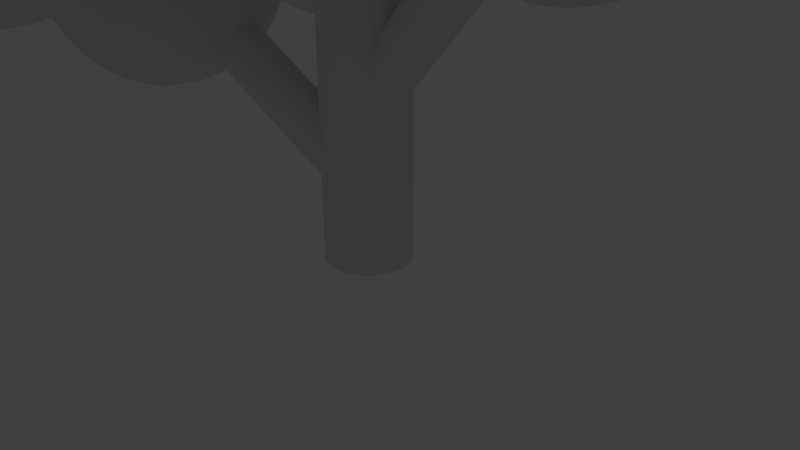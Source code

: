 # Source: Tree.blend  (saved by Blender 2.78.0; exported with 4.5.12 LTS)
import bpy
from mathutils import Matrix  # noqa: F401  (used for matrix-valued properties, if any)

bpy.ops.wm.read_factory_settings(use_empty=True)
scene = bpy.context.scene
scene.name = 'Scene'

# ---- collections
col_collection_1 = bpy.data.collections.new('Collection 1'); scene.collection.children.link(col_collection_1)

# ---- materials (node trees are filled in below, after node groups)
mat_tree = bpy.data.materials.new('Tree')
mat_tree.alpha_threshold = 0.0
mat_tree.use_transparent_shadow = False
mat_tree.roughness = 0.5

# ---- material node trees

# ---- world
world_world = bpy.data.worlds.new('World'); scene.world = world_world
world_world.color = (0.05088, 0.05088, 0.05088)
world_world.use_sun_shadow = False
world_world.sun_shadow_jitter_overblur = 0.0
world_world.cycles.sampling_method = 'MANUAL'

# ---- cameras
cam_camera = bpy.data.cameras.new('Camera')
cam_camera.clip_end = 100.0
cam_camera.lens = 35.0
cam_camera.sensor_width = 32.0
cam_camera.sensor_height = 18.0
cam_camera.ortho_scale = 7.314
cam_camera.dof.focus_distance = 0.0
cam_camera.dof.aperture_fstop = 128.0

# ---- lights
light_lamp = bpy.data.lights.new('Lamp', 'POINT')
light_lamp.transmission_factor = 0.0
light_lamp.cutoff_distance = 30.0
light_lamp.energy = 100.0
light_lamp.shadow_buffer_clip_start = 1.001
light_lamp.shadow_soft_size = 0.1
light_lamp.shadow_maximum_resolution = 0.006
light_lamp.use_absolute_resolution = True

# ---- meshes
me_tree = bpy.data.meshes.new('Tree')
me_tree.from_pydata([(-8.16e-08, 0.5782, -0.006583), (-8.16e-08, 0.5782, 8.991), (0.2213, 0.5342, -0.006583), (0.2213, 0.5342, 8.991), (0.4088, 0.4088, -0.006583), (0.4088, 0.4088, 8.991), (0.5342, 0.2213, -0.006583), (0.5342, 0.2213, 8.991), (0.5782, -5.187e-08, -0.006583), (0.5782, -5.187e-08, 8.991), (0.5342, -0.2213, -0.006583), (0.5342, -0.2213, 8.991), (0.4088, -0.4088, -0.006583), (0.4088, -0.4088, 8.991), (0.2213, -0.5342, -0.006583), (0.2213, -0.5342, 8.991), (8.164e-08, -0.5782, -0.006583), (8.164e-08, -0.5782, 8.991), (-0.2213, -0.5342, -0.006583), (-0.2213, -0.5342, 8.991), (-0.4088, -0.4088, -0.006583), (-0.4088, -0.4088, 8.991), (-0.5342, -0.2213, -0.006583), (-0.5342, -0.2213, 8.991), (-0.5782, -1.663e-08, -0.006583), (-0.5782, -1.663e-08, 8.991), (-0.5342, 0.2213, -0.006583), (-0.5342, 0.2213, 8.991), (-0.4088, 0.4088, -0.006583), (-0.4088, 0.4088, 8.991), (-0.2213, 0.5342, -0.006583), (-0.2213, 0.5342, 8.991), (2.122e-08, 2.24e-08, 6.184), (2.031, -1.476, 7.735), (-0.7759, -2.388, 7.735), (-2.511, 2.24e-08, 7.735), (-0.7759, 2.388, 7.735), (2.031, 1.476, 7.735), (0.7759, -2.388, 10.25), (-2.031, -1.476, 10.25), (-2.031, 1.476, 10.25), (0.7759, 2.388, 10.25), (2.511, 2.24e-08, 10.25), (2.122e-08, 2.24e-08, 11.8), (-0.4561, -1.404, 6.603), (1.194, -0.8675, 6.603), (0.738, -2.271, 7.515), (2.388, 2.24e-08, 7.515), (1.194, 0.8675, 6.603), (-1.476, 2.24e-08, 6.603), (-1.932, -1.404, 7.515), (-0.4561, 1.404, 6.603), (-1.932, 1.404, 7.515), (0.738, 2.271, 7.515), (2.67, -0.8675, 8.991), (2.67, 0.8675, 8.991), (2.122e-08, -2.807, 8.991), (1.65, -2.271, 8.991), (-2.67, -0.8675, 8.991), (-1.65, -2.271, 8.991), (-1.65, 2.271, 8.991), (-2.67, 0.8675, 8.991), (1.65, 2.271, 8.991), (2.122e-08, 2.807, 8.991), (1.932, -1.404, 10.47), (-0.738, -2.271, 10.47), (-2.388, 2.24e-08, 10.47), (-0.738, 2.271, 10.47), (1.932, 1.404, 10.47), (0.4561, -1.404, 11.38), (1.476, 2.24e-08, 11.38), (-1.194, -0.8675, 11.38), (-1.194, 0.8675, 11.38), (0.4561, 1.404, 11.38), (0.2237, 0.3454, 2.274), (2.735, 0.3454, 5.188), (0.3247, 0.3189, 2.187), (2.836, 0.3189, 5.101), (0.4102, 0.2435, 2.113), (2.921, 0.2435, 5.028), (0.4674, 0.1305, 2.064), (2.978, 0.1305, 4.978), (0.4875, -0.002742, 2.047), (2.998, -0.002742, 4.961), (0.4674, -0.136, 2.064), (2.978, -0.136, 4.978), (0.4102, -0.2489, 2.113), (2.921, -0.2489, 5.028), (0.3247, -0.3244, 2.187), (2.836, -0.3244, 5.101), (0.2237, -0.3509, 2.274), (2.735, -0.3509, 5.188), (0.1228, -0.3244, 2.361), (2.634, -0.3244, 5.275), (0.03717, -0.2489, 2.435), (2.548, -0.2489, 5.349), (-0.02001, -0.136, 2.484), (2.491, -0.136, 5.398), (-0.04009, -0.002742, 2.501), (2.471, -0.002742, 5.416), (-0.02001, 0.1305, 2.484), (2.491, 0.1305, 5.398), (0.03717, 0.2435, 2.435), (2.548, 0.2435, 5.349), (0.1228, 0.3189, 2.361), (2.634, 0.3189, 5.275), (1.631, -0.002742, 3.908), (3.168, -0.8915, 3.817), (1.887, -1.441, 4.921), (1.096, -0.002742, 5.602), (1.887, 1.435, 4.921), (3.168, 0.886, 3.817), (3.582, -1.441, 5.456), (2.301, -0.8915, 6.56), (2.301, 0.886, 6.56), (3.582, 1.435, 5.456), (4.374, -0.002741, 4.774), (3.838, -0.002742, 6.469), (1.588, -0.848, 4.278), (2.341, -0.5251, 3.63), (2.491, -1.37, 4.225), (3.244, -0.002741, 3.576), (2.341, 0.5197, 3.63), (1.123, -0.002742, 4.679), (1.273, -0.848, 5.274), (1.588, 0.8425, 4.278), (1.273, 0.8425, 5.274), (2.491, 1.365, 4.225), (3.953, -0.5252, 4.139), (3.953, 0.5197, 4.139), (2.735, -1.693, 5.188), (3.487, -1.37, 4.54), (1.516, -0.5252, 6.238), (1.982, -1.37, 5.837), (1.982, 1.365, 5.837), (1.516, 0.5197, 6.238), (3.487, 1.365, 4.54), (2.735, 1.688, 5.188), (4.196, -0.848, 5.102), (2.978, -1.37, 6.152), (2.225, -0.002742, 6.8), (2.978, 1.365, 6.152), (4.196, 0.8425, 5.102), (3.881, -0.848, 6.099), (4.347, -0.002741, 5.698), (3.128, -0.5251, 6.747), (3.128, 0.5197, 6.747), (3.881, 0.8425, 6.099), (0.2091, -0.3575, 3.384), (-0.3539, -3.792, 5.022), (0.1767, -0.41, 3.263), (-0.3864, -3.845, 4.901), (0.09677, -0.4463, 3.159), (-0.4663, -3.881, 4.797), (-0.0184, -0.4611, 3.089), (-0.5814, -3.896, 4.727), (-0.1513, -0.452, 3.062), (-0.7143, -3.887, 4.7), (-0.2817, -0.4205, 3.083), (-0.8448, -3.855, 4.721), (-0.3898, -0.3713, 3.149), (-0.9528, -3.806, 4.787), (-0.4591, -0.3119, 3.25), (-1.022, -3.747, 4.888), (-0.479, -0.2514, 3.37), (-1.042, -3.686, 5.008), (-0.4466, -0.199, 3.491), (-1.01, -3.634, 5.129), (-0.3667, -0.1626, 3.595), (-0.9297, -3.597, 5.233), (-0.2515, -0.1479, 3.665), (-0.8145, -3.583, 5.303), (-0.1186, -0.1569, 3.692), (-0.6816, -3.592, 5.33), (0.01182, -0.1885, 3.671), (-0.5512, -3.623, 5.309), (0.1199, -0.2377, 3.604), (-0.4431, -3.672, 5.243), (0.1892, -0.297, 3.504), (-0.3739, -3.732, 5.142), (-0.4506, -2.23, 4.295), (-1.523, -3.447, 3.569), (-1.986, -2.647, 5.087), (-0.5163, -2.423, 6.061), (0.8556, -3.085, 5.145), (0.2334, -3.718, 3.604), (-2.252, -4.393, 4.886), (-1.629, -3.761, 6.426), (0.127, -4.031, 6.462), (0.5904, -4.831, 4.943), (-0.8796, -5.055, 3.969), (-0.9454, -5.249, 5.735), (-1.31, -2.21, 4.634), (-1.037, -2.68, 3.742), (-1.94, -2.926, 4.207), (-0.6354, -3.555, 3.336), (-0.005073, -2.84, 3.763), (-0.4458, -2.079, 5.207), (-1.349, -2.324, 5.672), (0.3606, -2.468, 4.668), (0.322, -2.582, 5.706), (0.7627, -3.342, 4.262), (-1.29, -4.341, 3.55), (-0.2573, -4.5, 3.571), (-2.368, -3.482, 4.981), (-2.096, -3.952, 4.089), (-1.139, -2.978, 6.459), (-2.003, -3.11, 5.887), (0.7001, -3.527, 5.941), (-0.1063, -3.138, 6.48), (0.6068, -4.369, 4.144), (0.9725, -3.997, 5.049), (-1.718, -4.897, 4.324), (-2.159, -4.136, 5.768), (-0.7605, -3.923, 6.694), (0.5442, -4.553, 5.823), (-0.04747, -5.155, 4.358), (-1.757, -5.011, 5.362), (-0.9502, -5.4, 4.824), (-1.391, -4.639, 6.267), (-0.3585, -4.798, 6.288), (-0.08613, -5.269, 5.396), (-0.3983, -0.007766, 1.693), (-1.806, 1.761, 4.806), (-0.4371, 0.09713, 1.616), (-1.844, 1.866, 4.729), (-0.4269, 0.2169, 1.552), (-1.834, 1.985, 4.665), (-0.3692, 0.3332, 1.512), (-1.777, 2.102, 4.625), (-0.2729, 0.4284, 1.502), (-1.68, 2.197, 4.615), (-0.1525, 0.488, 1.522), (-1.56, 2.257, 4.635), (-0.0265, 0.5029, 1.571), (-1.434, 2.271, 4.684), (0.08602, 0.4709, 1.64), (-1.321, 2.239, 4.753), (0.1679, 0.3968, 1.719), (-1.239, 2.165, 4.832), (0.2067, 0.2919, 1.796), (-1.201, 2.06, 4.909), (0.1965, 0.1722, 1.859), (-1.211, 1.941, 4.972), (0.1388, 0.05584, 1.899), (-1.269, 1.824, 5.012), (0.04247, -0.03937, 1.91), (-1.365, 1.729, 5.023), (-0.07787, -0.09897, 1.889), (-1.485, 1.67, 5.002), (-0.2039, -0.1139, 1.841), (-1.611, 1.655, 4.954), (-0.3164, -0.08187, 1.772), (-1.724, 1.687, 4.885), (-0.9041, 1.186, 3.451), (-1.077, 2.953, 3.523), (0.1349, 2.137, 4.535), (-0.5613, 0.5998, 5.094), (-2.204, 0.4662, 4.427), (-2.523, 1.921, 3.456), (-0.8415, 3.46, 5.211), (-0.5226, 2.005, 6.181), (-1.968, 0.9726, 6.114), (-3.18, 1.789, 5.103), (-2.484, 3.326, 4.544), (-2.141, 2.74, 6.187), (-0.1848, 1.609, 3.848), (-0.8973, 2.088, 3.253), (-0.2866, 2.647, 3.89), (-1.849, 2.52, 3.256), (-1.747, 1.481, 3.214), (-0.594, 0.7049, 4.176), (0.01671, 1.264, 4.813), (-1.559, 0.6264, 3.784), (-1.358, 0.2819, 4.75), (-2.511, 1.058, 3.788), (-1.826, 3.347, 3.896), (-2.675, 2.74, 3.856), (-0.148, 2.945, 4.882), (-0.8605, 3.425, 4.287), (-0.3697, 1.187, 5.781), (0.03946, 2.09, 5.453), (-2.185, 0.5011, 5.35), (-1.219, 0.5796, 5.742), (-3.085, 1.836, 4.185), (-2.897, 0.981, 4.755), (-1.687, 3.644, 4.888), (-0.5344, 2.868, 5.85), (-1.197, 1.406, 6.381), (-2.759, 1.279, 5.747), (-3.062, 2.662, 4.824), (-1.486, 3.3, 5.853), (-2.451, 3.221, 5.461), (-1.298, 2.445, 6.424), (-2.148, 1.838, 6.384), (-2.86, 2.318, 5.79), (0.09475, -0.5101, 1.145), (-3.021, -1.096, 3.324), (0.01521, -0.4894, 1.037), (-3.101, -1.075, 3.216), (-0.06008, -0.4196, 0.9481), (-3.176, -1.005, 3.127), (-0.1197, -0.3111, 0.892), (-3.236, -0.8967, 3.071), (-0.1545, -0.1806, 0.8773), (-3.27, -0.7662, 3.056), (-0.1593, -0.04796, 0.9061), (-3.275, -0.6335, 3.085), (-0.1332, 0.06669, 0.9742), (-3.249, -0.5189, 3.153), (-0.08034, 0.1459, 1.071), (-3.196, -0.4397, 3.25), (-0.008677, 0.1775, 1.182), (-3.125, -0.408, 3.361), (0.07086, 0.1569, 1.29), (-3.045, -0.4287, 3.469), (0.1462, 0.08697, 1.379), (-2.97, -0.4986, 3.558), (0.2058, -0.02147, 1.435), (-2.91, -0.607, 3.614), (0.2406, -0.152, 1.45), (-2.875, -0.7375, 3.629), (0.2453, -0.2846, 1.421), (-2.871, -0.8702, 3.6), (0.2193, -0.3993, 1.353), (-2.897, -0.9848, 3.532), (0.1664, -0.4785, 1.256), (-2.95, -1.064, 3.435), (-1.704, -0.4945, 2.385), (-3.287, 0.1905, 1.955), (-2.409, 0.8026, 3.375), (-1.603, -0.5745, 4.158), (-1.982, -2.038, 3.222), (-3.023, -1.565, 1.861), (-4.164, 0.5339, 3.463), (-3.123, 0.0611, 4.824), (-2.859, -1.694, 4.73), (-3.737, -2.306, 3.31), (-4.543, -0.9292, 2.527), (-4.442, -1.009, 4.3), (-1.878, 0.3131, 2.799), (-2.394, -0.0467, 1.964), (-2.808, 0.7157, 2.546), (-3.169, -0.6758, 1.656), (-2.238, -1.078, 1.909), (-1.404, -0.4964, 3.259), (-1.818, 0.2661, 3.841), (-1.627, -1.356, 2.709), (-1.567, -1.403, 3.751), (-2.402, -1.985, 2.401), (-4.063, -0.3022, 2.048), (-3.908, -1.334, 1.992), (-3.324, 0.9176, 3.432), (-3.84, 0.5578, 2.598), (-2.238, -0.1698, 4.692), (-2.712, 0.6397, 4.232), (-2.306, -2.062, 4.087), (-2.083, -1.202, 4.637), (-3.434, -2.143, 2.453), (-2.822, -2.421, 3.253), (-4.578, -0.1004, 2.934), (-3.744, 0.4817, 4.284), (-2.977, -0.8279, 5.029), (-3.338, -2.219, 4.139), (-4.327, -1.77, 2.844), (-4.519, -0.1474, 3.976), (-4.742, -1.007, 3.426), (-3.907, -0.4253, 4.776), (-3.752, -1.457, 4.721), (-4.268, -1.817, 3.886)], [], [(0, 1, 3, 2), (2, 3, 5, 4), (4, 5, 7, 6), (6, 7, 9, 8), (8, 9, 11, 10), (10, 11, 13, 12), (12, 13, 15, 14), (14, 15, 17, 16), (16, 17, 19, 18), (18, 19, 21, 20), (20, 21, 23, 22), (22, 23, 25, 24), (24, 25, 27, 26), (26, 27, 29, 28), (28, 29, 31, 30), (30, 31, 1, 0), (32, 45, 44), (33, 45, 47), (32, 44, 49), (32, 49, 51), (32, 51, 48), (33, 47, 54), (34, 46, 56), (35, 50, 58), (36, 52, 60), (37, 53, 62), (33, 54, 57), (34, 56, 59), (35, 58, 61), (36, 60, 63), (37, 62, 55), (38, 64, 69), (39, 65, 71), (40, 66, 72), (41, 67, 73), (42, 68, 70), (70, 73, 43), (70, 68, 73), (68, 41, 73), (73, 72, 43), (73, 67, 72), (67, 40, 72), (72, 71, 43), (72, 66, 71), (66, 39, 71), (71, 69, 43), (71, 65, 69), (65, 38, 69), (69, 70, 43), (69, 64, 70), (64, 42, 70), (55, 68, 42), (55, 62, 68), (62, 41, 68), (63, 67, 41), (63, 60, 67), (60, 40, 67), (61, 66, 40), (61, 58, 66), (58, 39, 66), (59, 65, 39), (59, 56, 65), (56, 38, 65), (57, 64, 38), (57, 54, 64), (54, 42, 64), (62, 63, 41), (62, 53, 63), (53, 36, 63), (60, 61, 40), (60, 52, 61), (52, 35, 61), (58, 59, 39), (58, 50, 59), (50, 34, 59), (56, 57, 38), (56, 46, 57), (46, 33, 57), (54, 55, 42), (54, 47, 55), (47, 37, 55), (48, 53, 37), (48, 51, 53), (51, 36, 53), (51, 52, 36), (51, 49, 52), (49, 35, 52), (49, 50, 35), (49, 44, 50), (44, 34, 50), (47, 48, 37), (47, 45, 48), (45, 32, 48), (44, 46, 34), (44, 45, 46), (45, 33, 46), (74, 75, 77, 76), (76, 77, 79, 78), (78, 79, 81, 80), (80, 81, 83, 82), (82, 83, 85, 84), (84, 85, 87, 86), (86, 87, 89, 88), (88, 89, 91, 90), (90, 91, 93, 92), (92, 93, 95, 94), (94, 95, 97, 96), (96, 97, 99, 98), (98, 99, 101, 100), (100, 101, 103, 102), (102, 103, 105, 104), (104, 105, 75, 74), (106, 119, 118), (107, 119, 121), (106, 118, 123), (106, 123, 125), (106, 125, 122), (107, 121, 128), (108, 120, 130), (109, 124, 132), (110, 126, 134), (111, 127, 136), (107, 128, 131), (108, 130, 133), (109, 132, 135), (110, 134, 137), (111, 136, 129), (112, 138, 143), (113, 139, 145), (114, 140, 146), (115, 141, 147), (116, 142, 144), (144, 147, 117), (144, 142, 147), (142, 115, 147), (147, 146, 117), (147, 141, 146), (141, 114, 146), (146, 145, 117), (146, 140, 145), (140, 113, 145), (145, 143, 117), (145, 139, 143), (139, 112, 143), (143, 144, 117), (143, 138, 144), (138, 116, 144), (129, 142, 116), (129, 136, 142), (136, 115, 142), (137, 141, 115), (137, 134, 141), (134, 114, 141), (135, 140, 114), (135, 132, 140), (132, 113, 140), (133, 139, 113), (133, 130, 139), (130, 112, 139), (131, 138, 112), (131, 128, 138), (128, 116, 138), (136, 137, 115), (136, 127, 137), (127, 110, 137), (134, 135, 114), (134, 126, 135), (126, 109, 135), (132, 133, 113), (132, 124, 133), (124, 108, 133), (130, 131, 112), (130, 120, 131), (120, 107, 131), (128, 129, 116), (128, 121, 129), (121, 111, 129), (122, 127, 111), (122, 125, 127), (125, 110, 127), (125, 126, 110), (125, 123, 126), (123, 109, 126), (123, 124, 109), (123, 118, 124), (118, 108, 124), (121, 122, 111), (121, 119, 122), (119, 106, 122), (118, 120, 108), (118, 119, 120), (119, 107, 120), (148, 149, 151, 150), (150, 151, 153, 152), (152, 153, 155, 154), (154, 155, 157, 156), (156, 157, 159, 158), (158, 159, 161, 160), (160, 161, 163, 162), (162, 163, 165, 164), (164, 165, 167, 166), (166, 167, 169, 168), (168, 169, 171, 170), (170, 171, 173, 172), (172, 173, 175, 174), (174, 175, 177, 176), (176, 177, 179, 178), (178, 179, 149, 148), (180, 193, 192), (181, 193, 195), (180, 192, 197), (180, 197, 199), (180, 199, 196), (181, 195, 202), (182, 194, 204), (183, 198, 206), (184, 200, 208), (185, 201, 210), (181, 202, 205), (182, 204, 207), (183, 206, 209), (184, 208, 211), (185, 210, 203), (186, 212, 217), (187, 213, 219), (188, 214, 220), (189, 215, 221), (190, 216, 218), (218, 221, 191), (218, 216, 221), (216, 189, 221), (221, 220, 191), (221, 215, 220), (215, 188, 220), (220, 219, 191), (220, 214, 219), (214, 187, 219), (219, 217, 191), (219, 213, 217), (213, 186, 217), (217, 218, 191), (217, 212, 218), (212, 190, 218), (203, 216, 190), (203, 210, 216), (210, 189, 216), (211, 215, 189), (211, 208, 215), (208, 188, 215), (209, 214, 188), (209, 206, 214), (206, 187, 214), (207, 213, 187), (207, 204, 213), (204, 186, 213), (205, 212, 186), (205, 202, 212), (202, 190, 212), (210, 211, 189), (210, 201, 211), (201, 184, 211), (208, 209, 188), (208, 200, 209), (200, 183, 209), (206, 207, 187), (206, 198, 207), (198, 182, 207), (204, 205, 186), (204, 194, 205), (194, 181, 205), (202, 203, 190), (202, 195, 203), (195, 185, 203), (196, 201, 185), (196, 199, 201), (199, 184, 201), (199, 200, 184), (199, 197, 200), (197, 183, 200), (197, 198, 183), (197, 192, 198), (192, 182, 198), (195, 196, 185), (195, 193, 196), (193, 180, 196), (192, 194, 182), (192, 193, 194), (193, 181, 194), (222, 223, 225, 224), (224, 225, 227, 226), (226, 227, 229, 228), (228, 229, 231, 230), (230, 231, 233, 232), (232, 233, 235, 234), (234, 235, 237, 236), (236, 237, 239, 238), (238, 239, 241, 240), (240, 241, 243, 242), (242, 243, 245, 244), (244, 245, 247, 246), (246, 247, 249, 248), (248, 249, 251, 250), (250, 251, 253, 252), (252, 253, 223, 222), (254, 267, 266), (255, 267, 269), (254, 266, 271), (254, 271, 273), (254, 273, 270), (255, 269, 276), (256, 268, 278), (257, 272, 280), (258, 274, 282), (259, 275, 284), (255, 276, 279), (256, 278, 281), (257, 280, 283), (258, 282, 285), (259, 284, 277), (260, 286, 291), (261, 287, 293), (262, 288, 294), (263, 289, 295), (264, 290, 292), (292, 295, 265), (292, 290, 295), (290, 263, 295), (295, 294, 265), (295, 289, 294), (289, 262, 294), (294, 293, 265), (294, 288, 293), (288, 261, 293), (293, 291, 265), (293, 287, 291), (287, 260, 291), (291, 292, 265), (291, 286, 292), (286, 264, 292), (277, 290, 264), (277, 284, 290), (284, 263, 290), (285, 289, 263), (285, 282, 289), (282, 262, 289), (283, 288, 262), (283, 280, 288), (280, 261, 288), (281, 287, 261), (281, 278, 287), (278, 260, 287), (279, 286, 260), (279, 276, 286), (276, 264, 286), (284, 285, 263), (284, 275, 285), (275, 258, 285), (282, 283, 262), (282, 274, 283), (274, 257, 283), (280, 281, 261), (280, 272, 281), (272, 256, 281), (278, 279, 260), (278, 268, 279), (268, 255, 279), (276, 277, 264), (276, 269, 277), (269, 259, 277), (270, 275, 259), (270, 273, 275), (273, 258, 275), (273, 274, 258), (273, 271, 274), (271, 257, 274), (271, 272, 257), (271, 266, 272), (266, 256, 272), (269, 270, 259), (269, 267, 270), (267, 254, 270), (266, 268, 256), (266, 267, 268), (267, 255, 268), (296, 297, 299, 298), (298, 299, 301, 300), (300, 301, 303, 302), (302, 303, 305, 304), (304, 305, 307, 306), (306, 307, 309, 308), (308, 309, 311, 310), (310, 311, 313, 312), (312, 313, 315, 314), (314, 315, 317, 316), (316, 317, 319, 318), (318, 319, 321, 320), (320, 321, 323, 322), (322, 323, 325, 324), (324, 325, 327, 326), (326, 327, 297, 296), (328, 341, 340), (329, 341, 343), (328, 340, 345), (328, 345, 347), (328, 347, 344), (329, 343, 350), (330, 342, 352), (331, 346, 354), (332, 348, 356), (333, 349, 358), (329, 350, 353), (330, 352, 355), (331, 354, 357), (332, 356, 359), (333, 358, 351), (334, 360, 365), (335, 361, 367), (336, 362, 368), (337, 363, 369), (338, 364, 366), (366, 369, 339), (366, 364, 369), (364, 337, 369), (369, 368, 339), (369, 363, 368), (363, 336, 368), (368, 367, 339), (368, 362, 367), (362, 335, 367), (367, 365, 339), (367, 361, 365), (361, 334, 365), (365, 366, 339), (365, 360, 366), (360, 338, 366), (351, 364, 338), (351, 358, 364), (358, 337, 364), (359, 363, 337), (359, 356, 363), (356, 336, 363), (357, 362, 336), (357, 354, 362), (354, 335, 362), (355, 361, 335), (355, 352, 361), (352, 334, 361), (353, 360, 334), (353, 350, 360), (350, 338, 360), (358, 359, 337), (358, 349, 359), (349, 332, 359), (356, 357, 336), (356, 348, 357), (348, 331, 357), (354, 355, 335), (354, 346, 355), (346, 330, 355), (352, 353, 334), (352, 342, 353), (342, 329, 353), (350, 351, 338), (350, 343, 351), (343, 333, 351), (344, 349, 333), (344, 347, 349), (347, 332, 349), (347, 348, 332), (347, 345, 348), (345, 331, 348), (345, 346, 331), (345, 340, 346), (340, 330, 346), (343, 344, 333), (343, 341, 344), (341, 328, 344), (340, 342, 330), (340, 341, 342), (341, 329, 342)])
me_tree.polygons.foreach_set('use_smooth', [True] * 480)
_uv = me_tree.uv_layers.new(name='UVMap')
_uv.uv.foreach_set('vector', [0.7006, 0.05445, 0.6673, 0.03597, 0.6663, 0.04237, 0.7038, 0.04666, 0.7038, 0.04666, 0.6663, 0.04237, 0.6672, 0.04879, 0.7038, 0.0383, 0.7038, 0.0383, 0.6672, 0.04879, 0.6706, 0.05435, 0.7006, 0.0305, 0.7006, 0.0305, 0.6706, 0.05435, 0.6759, 0.0581, 0.6946, 0.0245, 0.6946, 0.0245, 0.6759, 0.0581, 0.6823, 0.05943, 0.6867, 0.0212, 0.6867, 0.0212, 0.6823, 0.05943, 0.6887, 0.05815, 0.6782, 0.02113, 0.6782, 0.02113, 0.6887, 0.05815, 0.6942, 0.05448, 0.6702, 0.02432, 0.6702, 0.02432, 0.6942, 0.05448, 0.6978, 0.04901, 0.6641, 0.0303, 0.6641, 0.0303, 0.6978, 0.04901, 0.6991, 0.04257, 0.6608, 0.03818, 0.6608, 0.03818, 0.6991, 0.04257, 0.6979, 0.03611, 0.6608, 0.04673, 0.6608, 0.04673, 0.6979, 0.03611, 0.6943, 0.0306, 0.6641, 0.05461, 0.6641, 0.05461, 0.6943, 0.0306, 0.6889, 0.02686, 0.6702, 0.06061, 0.6702, 0.06061, 0.6889, 0.02686, 0.6825, 0.0255, 0.6781, 0.0638, 0.6781, 0.0638, 0.6825, 0.0255, 0.6761, 0.02676, 0.6867, 0.06373, 0.6867, 0.06373, 0.6761, 0.02676, 0.6707, 0.03044, 0.6945, 0.06044, 0.6945, 0.06044, 0.6707, 0.03044, 0.6673, 0.03597, 0.7006, 0.05445, 0.2789, 0.05704, 0.3228, 0.05704, 0.3228, 0.1009, 0.2789, 0.05704, 0.3228, 0.05704, 0.3228, 0.1009, 0.2789, 0.05704, 0.3228, 0.05704, 0.3228, 0.1009, 0.2789, 0.05704, 0.3228, 0.05704, 0.3228, 0.1009, 0.2789, 0.05704, 0.3228, 0.05704, 0.3228, 0.1009, 0.2789, 0.05704, 0.3228, 0.05704, 0.3228, 0.1009, 0.2789, 0.05704, 0.3228, 0.05704, 0.3228, 0.1009, 0.2789, 0.05704, 0.3228, 0.05704, 0.3228, 0.1009, 0.2789, 0.05704, 0.3228, 0.05704, 0.3228, 0.1009, 0.2789, 0.05704, 0.3228, 0.05704, 0.3228, 0.1009, 0.2789, 0.05704, 0.3228, 0.05704, 0.3228, 0.1009, 0.2789, 0.05704, 0.3228, 0.05704, 0.3228, 0.1009, 0.2789, 0.05704, 0.3228, 0.05704, 0.3228, 0.1009, 0.2789, 0.05704, 0.3228, 0.05704, 0.3228, 0.1009, 0.2789, 0.05704, 0.3228, 0.05704, 0.3228, 0.1009, 0.2789, 0.05704, 0.3228, 0.05704, 0.3228, 0.1009, 0.2789, 0.05704, 0.3228, 0.05704, 0.3228, 0.1009, 0.2789, 0.05704, 0.3228, 0.05704, 0.3228, 0.1009, 0.2789, 0.05704, 0.3228, 0.05704, 0.3228, 0.1009, 0.2789, 0.05704, 0.3228, 0.05704, 0.3228, 0.1009, 0.2789, 0.05704, 0.3228, 0.05704, 0.3228, 0.1009, 0.2789, 0.05704, 0.3228, 0.05704, 0.3228, 0.1009, 0.2789, 0.05704, 0.3228, 0.05704, 0.3228, 0.1009, 0.2789, 0.05704, 0.3228, 0.05704, 0.3228, 0.1009, 0.2789, 0.05704, 0.3228, 0.05704, 0.3228, 0.1009, 0.2789, 0.05704, 0.3228, 0.05704, 0.3228, 0.1009, 0.2789, 0.05704, 0.3228, 0.05704, 0.3228, 0.1009, 0.2789, 0.05704, 0.3228, 0.05704, 0.3228, 0.1009, 0.2789, 0.05704, 0.3228, 0.05704, 0.3228, 0.1009, 0.2789, 0.05704, 0.3228, 0.05704, 0.3228, 0.1009, 0.2789, 0.05704, 0.3228, 0.05704, 0.3228, 0.1009, 0.2789, 0.05704, 0.3228, 0.05704, 0.3228, 0.1009, 0.2789, 0.05704, 0.3228, 0.05704, 0.3228, 0.1009, 0.2789, 0.05704, 0.3228, 0.05704, 0.3228, 0.1009, 0.2789, 0.05704, 0.3228, 0.05704, 0.3228, 0.1009, 0.2789, 0.05704, 0.3228, 0.05704, 0.3228, 0.1009, 0.2789, 0.05704, 0.3228, 0.05704, 0.3228, 0.1009, 0.2789, 0.05704, 0.3228, 0.05704, 0.3228, 0.1009, 0.2789, 0.05704, 0.3228, 0.05704, 0.3228, 0.1009, 0.2789, 0.05704, 0.3228, 0.05704, 0.3228, 0.1009, 0.2789, 0.05704, 0.3228, 0.05704, 0.3228, 0.1009, 0.2789, 0.05704, 0.3228, 0.05704, 0.3228, 0.1009, 0.2789, 0.05704, 0.3228, 0.05704, 0.3228, 0.1009, 0.2789, 0.05704, 0.3228, 0.05704, 0.3228, 0.1009, 0.2789, 0.05704, 0.3228, 0.05704, 0.3228, 0.1009, 0.2789, 0.05704, 0.3228, 0.05704, 0.3228, 0.1009, 0.2789, 0.05704, 0.3228, 0.05704, 0.3228, 0.1009, 0.2789, 0.05704, 0.3228, 0.05704, 0.3228, 0.1009, 0.2789, 0.05704, 0.3228, 0.05704, 0.3228, 0.1009, 0.2789, 0.05704, 0.3228, 0.05704, 0.3228, 0.1009, 0.2789, 0.05704, 0.3228, 0.05704, 0.3228, 0.1009, 0.2789, 0.05704, 0.3228, 0.05704, 0.3228, 0.1009, 0.2789, 0.05704, 0.3228, 0.05704, 0.3228, 0.1009, 0.2789, 0.05704, 0.3228, 0.05704, 0.3228, 0.1009, 0.2789, 0.05704, 0.3228, 0.05704, 0.3228, 0.1009, 0.2789, 0.05704, 0.3228, 0.05704, 0.3228, 0.1009, 0.2789, 0.05704, 0.3228, 0.05704, 0.3228, 0.1009, 0.2789, 0.05704, 0.3228, 0.05704, 0.3228, 0.1009, 0.2789, 0.05704, 0.3228, 0.05704, 0.3228, 0.1009, 0.2789, 0.05704, 0.3228, 0.05704, 0.3228, 0.1009, 0.2789, 0.05704, 0.3228, 0.05704, 0.3228, 0.1009, 0.2789, 0.05704, 0.3228, 0.05704, 0.3228, 0.1009, 0.2789, 0.05704, 0.3228, 0.05704, 0.3228, 0.1009, 0.2789, 0.05704, 0.3228, 0.05704, 0.3228, 0.1009, 0.2789, 0.05704, 0.3228, 0.05704, 0.3228, 0.1009, 0.2789, 0.05704, 0.3228, 0.05704, 0.3228, 0.1009, 0.2789, 0.05704, 0.3228, 0.05704, 0.3228, 0.1009, 0.2789, 0.05704, 0.3228, 0.05704, 0.3228, 0.1009, 0.2789, 0.05704, 0.3228, 0.05704, 0.3228, 0.1009, 0.2789, 0.05704, 0.3228, 0.05704, 0.3228, 0.1009, 0.2789, 0.05704, 0.3228, 0.05704, 0.3228, 0.1009, 0.2789, 0.05704, 0.3228, 0.05704, 0.3228, 0.1009, 0.2789, 0.05704, 0.3228, 0.05704, 0.3228, 0.1009, 0.2789, 0.05704, 0.3228, 0.05704, 0.3228, 0.1009, 0.2789, 0.05704, 0.3228, 0.05704, 0.3228, 0.1009, 0.2789, 0.05704, 0.3228, 0.05704, 0.3228, 0.1009, 0.2789, 0.05704, 0.3228, 0.05704, 0.3228, 0.1009, 0.2789, 0.05704, 0.3228, 0.05704, 0.3228, 0.1009, 0.2789, 0.05704, 0.3228, 0.05704, 0.3228, 0.1009, 0.2789, 0.05704, 0.3228, 0.05704, 0.3228, 0.1009, 0.722, 0.06809, 0.7123, 0.08533, 0.7091, 0.08206, 0.7246, 0.06979, 0.7246, 0.06979, 0.7091, 0.08206, 0.7073, 0.0778, 0.7264, 0.07241, 0.7264, 0.07241, 0.7073, 0.0778, 0.7073, 0.07319, 0.727, 0.07551, 0.727, 0.07551, 0.7073, 0.07319, 0.709, 0.06891, 0.7263, 0.0786, 0.7263, 0.0786, 0.709, 0.06891, 0.7122, 0.06562, 0.7244, 0.08114, 0.7244, 0.08114, 0.7122, 0.06562, 0.7164, 0.06383, 0.7218, 0.08288, 0.7218, 0.08288, 0.7164, 0.06383, 0.721, 0.06383, 0.7187, 0.0835, 0.7187, 0.0835, 0.721, 0.06383, 0.7253, 0.06561, 0.7156, 0.08291, 0.7156, 0.08291, 0.7253, 0.06561, 0.7285, 0.0689, 0.7129, 0.08118, 0.7129, 0.08118, 0.7285, 0.0689, 0.7303, 0.07317, 0.7112, 0.07855, 0.7112, 0.07855, 0.7303, 0.07317, 0.7302, 0.07778, 0.7105, 0.07545, 0.7105, 0.07545, 0.7302, 0.07778, 0.7285, 0.08204, 0.7112, 0.07236, 0.7112, 0.07236, 0.7285, 0.08204, 0.7253, 0.08533, 0.7131, 0.0698, 0.7131, 0.0698, 0.7253, 0.08533, 0.7211, 0.08712, 0.7158, 0.06821, 0.7158, 0.06821, 0.7211, 0.08712, 0.7166, 0.08712, 0.7189, 0.06754, 0.7189, 0.06754, 0.7166, 0.08712, 0.7123, 0.08533, 0.722, 0.06809, 0.2789, 0.05704, 0.3228, 0.05704, 0.3228, 0.1009, 0.2789, 0.05704, 0.3228, 0.05704, 0.3228, 0.1009, 0.2789, 0.05704, 0.3228, 0.05704, 0.3228, 0.1009, 0.2789, 0.05704, 0.3228, 0.05704, 0.3228, 0.1009, 0.2789, 0.05704, 0.3228, 0.05704, 0.3228, 0.1009, 0.2789, 0.05704, 0.3228, 0.05704, 0.3228, 0.1009, 0.2789, 0.05704, 0.3228, 0.05704, 0.3228, 0.1009, 0.2789, 0.05704, 0.3228, 0.05704, 0.3228, 0.1009, 0.2789, 0.05704, 0.3228, 0.05704, 0.3228, 0.1009, 0.2789, 0.05704, 0.3228, 0.05704, 0.3228, 0.1009, 0.2789, 0.05704, 0.3228, 0.05704, 0.3228, 0.1009, 0.2789, 0.05704, 0.3228, 0.05704, 0.3228, 0.1009, 0.2789, 0.05704, 0.3228, 0.05704, 0.3228, 0.1009, 0.2789, 0.05704, 0.3228, 0.05704, 0.3228, 0.1009, 0.2789, 0.05704, 0.3228, 0.05704, 0.3228, 0.1009, 0.2789, 0.05704, 0.3228, 0.05704, 0.3228, 0.1009, 0.2789, 0.05704, 0.3228, 0.05704, 0.3228, 0.1009, 0.2789, 0.05704, 0.3228, 0.05704, 0.3228, 0.1009, 0.2789, 0.05704, 0.3228, 0.05704, 0.3228, 0.1009, 0.2789, 0.05704, 0.3228, 0.05704, 0.3228, 0.1009, 0.2789, 0.05704, 0.3228, 0.05704, 0.3228, 0.1009, 0.2789, 0.05704, 0.3228, 0.05704, 0.3228, 0.1009, 0.2789, 0.05704, 0.3228, 0.05704, 0.3228, 0.1009, 0.2789, 0.05704, 0.3228, 0.05704, 0.3228, 0.1009, 0.2789, 0.05704, 0.3228, 0.05704, 0.3228, 0.1009, 0.2789, 0.05704, 0.3228, 0.05704, 0.3228, 0.1009, 0.2789, 0.05704, 0.3228, 0.05704, 0.3228, 0.1009, 0.2789, 0.05704, 0.3228, 0.05704, 0.3228, 0.1009, 0.2789, 0.05704, 0.3228, 0.05704, 0.3228, 0.1009, 0.2789, 0.05704, 0.3228, 0.05704, 0.3228, 0.1009, 0.2789, 0.05704, 0.3228, 0.05704, 0.3228, 0.1009, 0.2789, 0.05704, 0.3228, 0.05704, 0.3228, 0.1009, 0.2789, 0.05704, 0.3228, 0.05704, 0.3228, 0.1009, 0.2789, 0.05704, 0.3228, 0.05704, 0.3228, 0.1009, 0.2789, 0.05704, 0.3228, 0.05704, 0.3228, 0.1009, 0.2789, 0.05704, 0.3228, 0.05704, 0.3228, 0.1009, 0.2789, 0.05704, 0.3228, 0.05704, 0.3228, 0.1009, 0.2789, 0.05704, 0.3228, 0.05704, 0.3228, 0.1009, 0.2789, 0.05704, 0.3228, 0.05704, 0.3228, 0.1009, 0.2789, 0.05704, 0.3228, 0.05704, 0.3228, 0.1009, 0.2789, 0.05704, 0.3228, 0.05704, 0.3228, 0.1009, 0.2789, 0.05704, 0.3228, 0.05704, 0.3228, 0.1009, 0.2789, 0.05704, 0.3228, 0.05704, 0.3228, 0.1009, 0.2789, 0.05704, 0.3228, 0.05704, 0.3228, 0.1009, 0.2789, 0.05704, 0.3228, 0.05704, 0.3228, 0.1009, 0.2789, 0.05704, 0.3228, 0.05704, 0.3228, 0.1009, 0.2789, 0.05704, 0.3228, 0.05704, 0.3228, 0.1009, 0.2789, 0.05704, 0.3228, 0.05704, 0.3228, 0.1009, 0.2789, 0.05704, 0.3228, 0.05704, 0.3228, 0.1009, 0.2789, 0.05704, 0.3228, 0.05704, 0.3228, 0.1009, 0.2789, 0.05704, 0.3228, 0.05704, 0.3228, 0.1009, 0.2789, 0.05704, 0.3228, 0.05704, 0.3228, 0.1009, 0.2789, 0.05704, 0.3228, 0.05704, 0.3228, 0.1009, 0.2789, 0.05704, 0.3228, 0.05704, 0.3228, 0.1009, 0.2789, 0.05704, 0.3228, 0.05704, 0.3228, 0.1009, 0.2789, 0.05704, 0.3228, 0.05704, 0.3228, 0.1009, 0.2789, 0.05704, 0.3228, 0.05704, 0.3228, 0.1009, 0.2789, 0.05704, 0.3228, 0.05704, 0.3228, 0.1009, 0.2789, 0.05704, 0.3228, 0.05704, 0.3228, 0.1009, 0.2789, 0.05704, 0.3228, 0.05704, 0.3228, 0.1009, 0.2789, 0.05704, 0.3228, 0.05704, 0.3228, 0.1009, 0.2789, 0.05704, 0.3228, 0.05704, 0.3228, 0.1009, 0.2789, 0.05704, 0.3228, 0.05704, 0.3228, 0.1009, 0.2789, 0.05704, 0.3228, 0.05704, 0.3228, 0.1009, 0.2789, 0.05704, 0.3228, 0.05704, 0.3228, 0.1009, 0.2789, 0.05704, 0.3228, 0.05704, 0.3228, 0.1009, 0.2789, 0.05704, 0.3228, 0.05704, 0.3228, 0.1009, 0.2789, 0.05704, 0.3228, 0.05704, 0.3228, 0.1009, 0.2789, 0.05704, 0.3228, 0.05704, 0.3228, 0.1009, 0.2789, 0.05704, 0.3228, 0.05704, 0.3228, 0.1009, 0.2789, 0.05704, 0.3228, 0.05704, 0.3228, 0.1009, 0.2789, 0.05704, 0.3228, 0.05704, 0.3228, 0.1009, 0.2789, 0.05704, 0.3228, 0.05704, 0.3228, 0.1009, 0.2789, 0.05704, 0.3228, 0.05704, 0.3228, 0.1009, 0.2789, 0.05704, 0.3228, 0.05704, 0.3228, 0.1009, 0.2789, 0.05704, 0.3228, 0.05704, 0.3228, 0.1009, 0.2789, 0.05704, 0.3228, 0.05704, 0.3228, 0.1009, 0.2789, 0.05704, 0.3228, 0.05704, 0.3228, 0.1009, 0.2789, 0.05704, 0.3228, 0.05704, 0.3228, 0.1009, 0.2789, 0.05704, 0.3228, 0.05704, 0.3228, 0.1009, 0.6858, 0.06878, 0.7032, 0.07854, 0.7038, 0.07542, 0.6841, 0.07304, 0.6841, 0.07304, 0.7038, 0.07542, 0.7032, 0.0723, 0.6841, 0.07765, 0.6841, 0.07765, 0.7032, 0.0723, 0.7015, 0.06963, 0.6858, 0.08191, 0.6858, 0.08191, 0.7015, 0.06963, 0.6989, 0.06781, 0.6891, 0.08515, 0.6891, 0.08515, 0.6989, 0.06781, 0.6958, 0.06714, 0.6934, 0.08687, 0.6934, 0.08687, 0.6958, 0.06714, 0.6927, 0.06774, 0.698, 0.08683, 0.698, 0.08683, 0.6927, 0.06774, 0.6901, 0.06951, 0.7023, 0.08506, 0.7023, 0.08506, 0.6901, 0.06951, 0.6884, 0.07218, 0.7055, 0.08182, 0.7055, 0.08182, 0.6884, 0.07218, 0.6879, 0.07527, 0.7073, 0.07761, 0.7073, 0.07761, 0.6879, 0.07527, 0.6883, 0.07838, 0.7073, 0.07309, 0.7073, 0.07309, 0.6883, 0.07838, 0.69, 0.08107, 0.7055, 0.06888, 0.7055, 0.06888, 0.69, 0.08107, 0.6925, 0.0829, 0.7023, 0.06564, 0.7023, 0.06564, 0.6925, 0.0829, 0.6956, 0.08355, 0.698, 0.06386, 0.698, 0.06386, 0.6956, 0.08355, 0.6988, 0.08294, 0.6934, 0.06383, 0.6934, 0.06383, 0.6988, 0.08294, 0.7014, 0.08118, 0.6891, 0.06555, 0.6891, 0.06555, 0.7014, 0.08118, 0.7032, 0.07854, 0.6858, 0.06878, 0.2789, 0.05704, 0.3228, 0.05704, 0.3228, 0.1009, 0.2789, 0.05704, 0.3228, 0.05704, 0.3228, 0.1009, 0.2789, 0.05704, 0.3228, 0.05704, 0.3228, 0.1009, 0.2789, 0.05704, 0.3228, 0.05704, 0.3228, 0.1009, 0.2789, 0.05704, 0.3228, 0.05704, 0.3228, 0.1009, 0.2789, 0.05704, 0.3228, 0.05704, 0.3228, 0.1009, 0.2789, 0.05704, 0.3228, 0.05704, 0.3228, 0.1009, 0.2789, 0.05704, 0.3228, 0.05704, 0.3228, 0.1009, 0.2789, 0.05704, 0.3228, 0.05704, 0.3228, 0.1009, 0.2789, 0.05704, 0.3228, 0.05704, 0.3228, 0.1009, 0.2789, 0.05704, 0.3228, 0.05704, 0.3228, 0.1009, 0.2789, 0.05704, 0.3228, 0.05704, 0.3228, 0.1009, 0.2789, 0.05704, 0.3228, 0.05704, 0.3228, 0.1009, 0.2789, 0.05704, 0.3228, 0.05704, 0.3228, 0.1009, 0.2789, 0.05704, 0.3228, 0.05704, 0.3228, 0.1009, 0.2789, 0.05704, 0.3228, 0.05704, 0.3228, 0.1009, 0.2789, 0.05704, 0.3228, 0.05704, 0.3228, 0.1009, 0.2789, 0.05704, 0.3228, 0.05704, 0.3228, 0.1009, 0.2789, 0.05704, 0.3228, 0.05704, 0.3228, 0.1009, 0.2789, 0.05704, 0.3228, 0.05704, 0.3228, 0.1009, 0.2789, 0.05704, 0.3228, 0.05704, 0.3228, 0.1009, 0.2789, 0.05704, 0.3228, 0.05704, 0.3228, 0.1009, 0.2789, 0.05704, 0.3228, 0.05704, 0.3228, 0.1009, 0.2789, 0.05704, 0.3228, 0.05704, 0.3228, 0.1009, 0.2789, 0.05704, 0.3228, 0.05704, 0.3228, 0.1009, 0.2789, 0.05704, 0.3228, 0.05704, 0.3228, 0.1009, 0.2789, 0.05704, 0.3228, 0.05704, 0.3228, 0.1009, 0.2789, 0.05704, 0.3228, 0.05704, 0.3228, 0.1009, 0.2789, 0.05704, 0.3228, 0.05704, 0.3228, 0.1009, 0.2789, 0.05704, 0.3228, 0.05704, 0.3228, 0.1009, 0.2789, 0.05704, 0.3228, 0.05704, 0.3228, 0.1009, 0.2789, 0.05704, 0.3228, 0.05704, 0.3228, 0.1009, 0.2789, 0.05704, 0.3228, 0.05704, 0.3228, 0.1009, 0.2789, 0.05704, 0.3228, 0.05704, 0.3228, 0.1009, 0.2789, 0.05704, 0.3228, 0.05704, 0.3228, 0.1009, 0.2789, 0.05704, 0.3228, 0.05704, 0.3228, 0.1009, 0.2789, 0.05704, 0.3228, 0.05704, 0.3228, 0.1009, 0.2789, 0.05704, 0.3228, 0.05704, 0.3228, 0.1009, 0.2789, 0.05704, 0.3228, 0.05704, 0.3228, 0.1009, 0.2789, 0.05704, 0.3228, 0.05704, 0.3228, 0.1009, 0.2789, 0.05704, 0.3228, 0.05704, 0.3228, 0.1009, 0.2789, 0.05704, 0.3228, 0.05704, 0.3228, 0.1009, 0.2789, 0.05704, 0.3228, 0.05704, 0.3228, 0.1009, 0.2789, 0.05704, 0.3228, 0.05704, 0.3228, 0.1009, 0.2789, 0.05704, 0.3228, 0.05704, 0.3228, 0.1009, 0.2789, 0.05704, 0.3228, 0.05704, 0.3228, 0.1009, 0.2789, 0.05704, 0.3228, 0.05704, 0.3228, 0.1009, 0.2789, 0.05704, 0.3228, 0.05704, 0.3228, 0.1009, 0.2789, 0.05704, 0.3228, 0.05704, 0.3228, 0.1009, 0.2789, 0.05704, 0.3228, 0.05704, 0.3228, 0.1009, 0.2789, 0.05704, 0.3228, 0.05704, 0.3228, 0.1009, 0.2789, 0.05704, 0.3228, 0.05704, 0.3228, 0.1009, 0.2789, 0.05704, 0.3228, 0.05704, 0.3228, 0.1009, 0.2789, 0.05704, 0.3228, 0.05704, 0.3228, 0.1009, 0.2789, 0.05704, 0.3228, 0.05704, 0.3228, 0.1009, 0.2789, 0.05704, 0.3228, 0.05704, 0.3228, 0.1009, 0.2789, 0.05704, 0.3228, 0.05704, 0.3228, 0.1009, 0.2789, 0.05704, 0.3228, 0.05704, 0.3228, 0.1009, 0.2789, 0.05704, 0.3228, 0.05704, 0.3228, 0.1009, 0.2789, 0.05704, 0.3228, 0.05704, 0.3228, 0.1009, 0.2789, 0.05704, 0.3228, 0.05704, 0.3228, 0.1009, 0.2789, 0.05704, 0.3228, 0.05704, 0.3228, 0.1009, 0.2789, 0.05704, 0.3228, 0.05704, 0.3228, 0.1009, 0.2789, 0.05704, 0.3228, 0.05704, 0.3228, 0.1009, 0.2789, 0.05704, 0.3228, 0.05704, 0.3228, 0.1009, 0.2789, 0.05704, 0.3228, 0.05704, 0.3228, 0.1009, 0.2789, 0.05704, 0.3228, 0.05704, 0.3228, 0.1009, 0.2789, 0.05704, 0.3228, 0.05704, 0.3228, 0.1009, 0.2789, 0.05704, 0.3228, 0.05704, 0.3228, 0.1009, 0.2789, 0.05704, 0.3228, 0.05704, 0.3228, 0.1009, 0.2789, 0.05704, 0.3228, 0.05704, 0.3228, 0.1009, 0.2789, 0.05704, 0.3228, 0.05704, 0.3228, 0.1009, 0.2789, 0.05704, 0.3228, 0.05704, 0.3228, 0.1009, 0.2789, 0.05704, 0.3228, 0.05704, 0.3228, 0.1009, 0.2789, 0.05704, 0.3228, 0.05704, 0.3228, 0.1009, 0.2789, 0.05704, 0.3228, 0.05704, 0.3228, 0.1009, 0.2789, 0.05704, 0.3228, 0.05704, 0.3228, 0.1009, 0.2789, 0.05704, 0.3228, 0.05704, 0.3228, 0.1009, 0.2789, 0.05704, 0.3228, 0.05704, 0.3228, 0.1009, 0.2789, 0.05704, 0.3228, 0.05704, 0.3228, 0.1009, 0.7218, 0.02289, 0.7122, 0.04001, 0.7153, 0.04046, 0.7176, 0.02113, 0.7176, 0.02113, 0.7153, 0.04046, 0.7184, 0.04007, 0.7131, 0.02113, 0.7131, 0.02113, 0.7184, 0.04007, 0.7211, 0.03844, 0.7089, 0.02289, 0.7089, 0.02289, 0.7211, 0.03844, 0.7229, 0.03586, 0.7057, 0.02614, 0.7057, 0.02614, 0.7229, 0.03586, 0.7236, 0.03277, 0.7039, 0.03038, 0.7039, 0.03038, 0.7236, 0.03277, 0.723, 0.02966, 0.7039, 0.03499, 0.7039, 0.03499, 0.723, 0.02966, 0.7212, 0.02702, 0.7056, 0.03927, 0.7056, 0.03927, 0.7212, 0.02702, 0.7186, 0.02525, 0.7088, 0.04257, 0.7088, 0.04257, 0.7186, 0.02525, 0.7155, 0.02461, 0.7131, 0.04436, 0.7131, 0.04436, 0.7155, 0.02461, 0.7123, 0.02519, 0.7177, 0.04436, 0.7177, 0.04436, 0.7123, 0.02519, 0.7097, 0.02691, 0.7219, 0.04257, 0.7219, 0.04257, 0.7097, 0.02691, 0.7078, 0.02951, 0.7252, 0.03928, 0.7252, 0.03928, 0.7078, 0.02951, 0.7072, 0.03261, 0.7269, 0.035, 0.7269, 0.035, 0.7072, 0.03261, 0.7078, 0.03572, 0.7269, 0.03039, 0.7269, 0.03039, 0.7078, 0.03572, 0.7095, 0.03833, 0.7251, 0.02614, 0.7251, 0.02614, 0.7095, 0.03833, 0.7122, 0.04001, 0.7218, 0.02289, 0.2789, 0.05704, 0.3228, 0.05704, 0.3228, 0.1009, 0.2789, 0.05704, 0.3228, 0.05704, 0.3228, 0.1009, 0.2789, 0.05704, 0.3228, 0.05704, 0.3228, 0.1009, 0.2789, 0.05704, 0.3228, 0.05704, 0.3228, 0.1009, 0.2789, 0.05704, 0.3228, 0.05704, 0.3228, 0.1009, 0.2789, 0.05704, 0.3228, 0.05704, 0.3228, 0.1009, 0.2789, 0.05704, 0.3228, 0.05704, 0.3228, 0.1009, 0.2789, 0.05704, 0.3228, 0.05704, 0.3228, 0.1009, 0.2789, 0.05704, 0.3228, 0.05704, 0.3228, 0.1009, 0.2789, 0.05704, 0.3228, 0.05704, 0.3228, 0.1009, 0.2789, 0.05704, 0.3228, 0.05704, 0.3228, 0.1009, 0.2789, 0.05704, 0.3228, 0.05704, 0.3228, 0.1009, 0.2789, 0.05704, 0.3228, 0.05704, 0.3228, 0.1009, 0.2789, 0.05704, 0.3228, 0.05704, 0.3228, 0.1009, 0.2789, 0.05704, 0.3228, 0.05704, 0.3228, 0.1009, 0.2789, 0.05704, 0.3228, 0.05704, 0.3228, 0.1009, 0.2789, 0.05704, 0.3228, 0.05704, 0.3228, 0.1009, 0.2789, 0.05704, 0.3228, 0.05704, 0.3228, 0.1009, 0.2789, 0.05704, 0.3228, 0.05704, 0.3228, 0.1009, 0.2789, 0.05704, 0.3228, 0.05704, 0.3228, 0.1009, 0.2789, 0.05704, 0.3228, 0.05704, 0.3228, 0.1009, 0.2789, 0.05704, 0.3228, 0.05704, 0.3228, 0.1009, 0.2789, 0.05704, 0.3228, 0.05704, 0.3228, 0.1009, 0.2789, 0.05704, 0.3228, 0.05704, 0.3228, 0.1009, 0.2789, 0.05704, 0.3228, 0.05704, 0.3228, 0.1009, 0.2789, 0.05704, 0.3228, 0.05704, 0.3228, 0.1009, 0.2789, 0.05704, 0.3228, 0.05704, 0.3228, 0.1009, 0.2789, 0.05704, 0.3228, 0.05704, 0.3228, 0.1009, 0.2789, 0.05704, 0.3228, 0.05704, 0.3228, 0.1009, 0.2789, 0.05704, 0.3228, 0.05704, 0.3228, 0.1009, 0.2789, 0.05704, 0.3228, 0.05704, 0.3228, 0.1009, 0.2789, 0.05704, 0.3228, 0.05704, 0.3228, 0.1009, 0.2789, 0.05704, 0.3228, 0.05704, 0.3228, 0.1009, 0.2789, 0.05704, 0.3228, 0.05704, 0.3228, 0.1009, 0.2789, 0.05704, 0.3228, 0.05704, 0.3228, 0.1009, 0.2789, 0.05704, 0.3228, 0.05704, 0.3228, 0.1009, 0.2789, 0.05704, 0.3228, 0.05704, 0.3228, 0.1009, 0.2789, 0.05704, 0.3228, 0.05704, 0.3228, 0.1009, 0.2789, 0.05704, 0.3228, 0.05704, 0.3228, 0.1009, 0.2789, 0.05704, 0.3228, 0.05704, 0.3228, 0.1009, 0.2789, 0.05704, 0.3228, 0.05704, 0.3228, 0.1009, 0.2789, 0.05704, 0.3228, 0.05704, 0.3228, 0.1009, 0.2789, 0.05704, 0.3228, 0.05704, 0.3228, 0.1009, 0.2789, 0.05704, 0.3228, 0.05704, 0.3228, 0.1009, 0.2789, 0.05704, 0.3228, 0.05704, 0.3228, 0.1009, 0.2789, 0.05704, 0.3228, 0.05704, 0.3228, 0.1009, 0.2789, 0.05704, 0.3228, 0.05704, 0.3228, 0.1009, 0.2789, 0.05704, 0.3228, 0.05704, 0.3228, 0.1009, 0.2789, 0.05704, 0.3228, 0.05704, 0.3228, 0.1009, 0.2789, 0.05704, 0.3228, 0.05704, 0.3228, 0.1009, 0.2789, 0.05704, 0.3228, 0.05704, 0.3228, 0.1009, 0.2789, 0.05704, 0.3228, 0.05704, 0.3228, 0.1009, 0.2789, 0.05704, 0.3228, 0.05704, 0.3228, 0.1009, 0.2789, 0.05704, 0.3228, 0.05704, 0.3228, 0.1009, 0.2789, 0.05704, 0.3228, 0.05704, 0.3228, 0.1009, 0.2789, 0.05704, 0.3228, 0.05704, 0.3228, 0.1009, 0.2789, 0.05704, 0.3228, 0.05704, 0.3228, 0.1009, 0.2789, 0.05704, 0.3228, 0.05704, 0.3228, 0.1009, 0.2789, 0.05704, 0.3228, 0.05704, 0.3228, 0.1009, 0.2789, 0.05704, 0.3228, 0.05704, 0.3228, 0.1009, 0.2789, 0.05704, 0.3228, 0.05704, 0.3228, 0.1009, 0.2789, 0.05704, 0.3228, 0.05704, 0.3228, 0.1009, 0.2789, 0.05704, 0.3228, 0.05704, 0.3228, 0.1009, 0.2789, 0.05704, 0.3228, 0.05704, 0.3228, 0.1009, 0.2789, 0.05704, 0.3228, 0.05704, 0.3228, 0.1009, 0.2789, 0.05704, 0.3228, 0.05704, 0.3228, 0.1009, 0.2789, 0.05704, 0.3228, 0.05704, 0.3228, 0.1009, 0.2789, 0.05704, 0.3228, 0.05704, 0.3228, 0.1009, 0.2789, 0.05704, 0.3228, 0.05704, 0.3228, 0.1009, 0.2789, 0.05704, 0.3228, 0.05704, 0.3228, 0.1009, 0.2789, 0.05704, 0.3228, 0.05704, 0.3228, 0.1009, 0.2789, 0.05704, 0.3228, 0.05704, 0.3228, 0.1009, 0.2789, 0.05704, 0.3228, 0.05704, 0.3228, 0.1009, 0.2789, 0.05704, 0.3228, 0.05704, 0.3228, 0.1009, 0.2789, 0.05704, 0.3228, 0.05704, 0.3228, 0.1009, 0.2789, 0.05704, 0.3228, 0.05704, 0.3228, 0.1009, 0.2789, 0.05704, 0.3228, 0.05704, 0.3228, 0.1009, 0.2789, 0.05704, 0.3228, 0.05704, 0.3228, 0.1009, 0.2789, 0.05704, 0.3228, 0.05704, 0.3228, 0.1009, 0.2789, 0.05704, 0.3228, 0.05704, 0.3228, 0.1009, 0.6626, 0.06888, 0.6797, 0.07852, 0.6801, 0.07542, 0.6608, 0.07309, 0.6608, 0.07309, 0.6801, 0.07542, 0.6797, 0.07232, 0.6608, 0.07761, 0.6608, 0.07761, 0.6797, 0.07232, 0.6781, 0.06962, 0.6626, 0.08181, 0.6626, 0.08181, 0.6781, 0.06962, 0.6755, 0.0678, 0.6658, 0.08506, 0.6658, 0.08506, 0.6755, 0.0678, 0.6724, 0.06714, 0.6701, 0.08683, 0.6701, 0.08683, 0.6724, 0.06714, 0.6693, 0.06775, 0.6747, 0.08687, 0.6747, 0.08687, 0.6693, 0.06775, 0.6667, 0.06952, 0.6789, 0.08515, 0.6789, 0.08515, 0.6667, 0.06952, 0.6649, 0.07216, 0.6822, 0.08191, 0.6822, 0.08191, 0.6649, 0.07216, 0.6643, 0.07527, 0.684, 0.07766, 0.684, 0.07766, 0.6643, 0.07527, 0.6649, 0.0784, 0.684, 0.07304, 0.684, 0.07304, 0.6649, 0.0784, 0.6666, 0.08107, 0.6822, 0.06878, 0.6822, 0.06878, 0.6666, 0.08107, 0.6692, 0.08289, 0.6789, 0.06555, 0.6789, 0.06555, 0.6692, 0.08289, 0.6723, 0.08355, 0.6747, 0.06383, 0.6747, 0.06383, 0.6723, 0.08355, 0.6754, 0.08296, 0.6701, 0.06386, 0.6701, 0.06386, 0.6754, 0.08296, 0.678, 0.08118, 0.6658, 0.06564, 0.6658, 0.06564, 0.678, 0.08118, 0.6797, 0.07852, 0.6626, 0.06888, 0.2789, 0.05704, 0.3228, 0.05704, 0.3228, 0.1009, 0.2789, 0.05704, 0.3228, 0.05704, 0.3228, 0.1009, 0.2789, 0.05704, 0.3228, 0.05704, 0.3228, 0.1009, 0.2789, 0.05704, 0.3228, 0.05704, 0.3228, 0.1009, 0.2789, 0.05704, 0.3228, 0.05704, 0.3228, 0.1009, 0.2789, 0.05704, 0.3228, 0.05704, 0.3228, 0.1009, 0.2789, 0.05704, 0.3228, 0.05704, 0.3228, 0.1009, 0.2789, 0.05704, 0.3228, 0.05704, 0.3228, 0.1009, 0.2789, 0.05704, 0.3228, 0.05704, 0.3228, 0.1009, 0.2789, 0.05704, 0.3228, 0.05704, 0.3228, 0.1009, 0.2789, 0.05704, 0.3228, 0.05704, 0.3228, 0.1009, 0.2789, 0.05704, 0.3228, 0.05704, 0.3228, 0.1009, 0.2789, 0.05704, 0.3228, 0.05704, 0.3228, 0.1009, 0.2789, 0.05704, 0.3228, 0.05704, 0.3228, 0.1009, 0.2789, 0.05704, 0.3228, 0.05704, 0.3228, 0.1009, 0.2789, 0.05704, 0.3228, 0.05704, 0.3228, 0.1009, 0.2789, 0.05704, 0.3228, 0.05704, 0.3228, 0.1009, 0.2789, 0.05704, 0.3228, 0.05704, 0.3228, 0.1009, 0.2789, 0.05704, 0.3228, 0.05704, 0.3228, 0.1009, 0.2789, 0.05704, 0.3228, 0.05704, 0.3228, 0.1009, 0.2789, 0.05704, 0.3228, 0.05704, 0.3228, 0.1009, 0.2789, 0.05704, 0.3228, 0.05704, 0.3228, 0.1009, 0.2789, 0.05704, 0.3228, 0.05704, 0.3228, 0.1009, 0.2789, 0.05704, 0.3228, 0.05704, 0.3228, 0.1009, 0.2789, 0.05704, 0.3228, 0.05704, 0.3228, 0.1009, 0.2789, 0.05704, 0.3228, 0.05704, 0.3228, 0.1009, 0.2789, 0.05704, 0.3228, 0.05704, 0.3228, 0.1009, 0.2789, 0.05704, 0.3228, 0.05704, 0.3228, 0.1009, 0.2789, 0.05704, 0.3228, 0.05704, 0.3228, 0.1009, 0.2789, 0.05704, 0.3228, 0.05704, 0.3228, 0.1009, 0.2789, 0.05704, 0.3228, 0.05704, 0.3228, 0.1009, 0.2789, 0.05704, 0.3228, 0.05704, 0.3228, 0.1009, 0.2789, 0.05704, 0.3228, 0.05704, 0.3228, 0.1009, 0.2789, 0.05704, 0.3228, 0.05704, 0.3228, 0.1009, 0.2789, 0.05704, 0.3228, 0.05704, 0.3228, 0.1009, 0.2789, 0.05704, 0.3228, 0.05704, 0.3228, 0.1009, 0.2789, 0.05704, 0.3228, 0.05704, 0.3228, 0.1009, 0.2789, 0.05704, 0.3228, 0.05704, 0.3228, 0.1009, 0.2789, 0.05704, 0.3228, 0.05704, 0.3228, 0.1009, 0.2789, 0.05704, 0.3228, 0.05704, 0.3228, 0.1009, 0.2789, 0.05704, 0.3228, 0.05704, 0.3228, 0.1009, 0.2789, 0.05704, 0.3228, 0.05704, 0.3228, 0.1009, 0.2789, 0.05704, 0.3228, 0.05704, 0.3228, 0.1009, 0.2789, 0.05704, 0.3228, 0.05704, 0.3228, 0.1009, 0.2789, 0.05704, 0.3228, 0.05704, 0.3228, 0.1009, 0.2789, 0.05704, 0.3228, 0.05704, 0.3228, 0.1009, 0.2789, 0.05704, 0.3228, 0.05704, 0.3228, 0.1009, 0.2789, 0.05704, 0.3228, 0.05704, 0.3228, 0.1009, 0.2789, 0.05704, 0.3228, 0.05704, 0.3228, 0.1009, 0.2789, 0.05704, 0.3228, 0.05704, 0.3228, 0.1009, 0.2789, 0.05704, 0.3228, 0.05704, 0.3228, 0.1009, 0.2789, 0.05704, 0.3228, 0.05704, 0.3228, 0.1009, 0.2789, 0.05704, 0.3228, 0.05704, 0.3228, 0.1009, 0.2789, 0.05704, 0.3228, 0.05704, 0.3228, 0.1009, 0.2789, 0.05704, 0.3228, 0.05704, 0.3228, 0.1009, 0.2789, 0.05704, 0.3228, 0.05704, 0.3228, 0.1009, 0.2789, 0.05704, 0.3228, 0.05704, 0.3228, 0.1009, 0.2789, 0.05704, 0.3228, 0.05704, 0.3228, 0.1009, 0.2789, 0.05704, 0.3228, 0.05704, 0.3228, 0.1009, 0.2789, 0.05704, 0.3228, 0.05704, 0.3228, 0.1009, 0.2789, 0.05704, 0.3228, 0.05704, 0.3228, 0.1009, 0.2789, 0.05704, 0.3228, 0.05704, 0.3228, 0.1009, 0.2789, 0.05704, 0.3228, 0.05704, 0.3228, 0.1009, 0.2789, 0.05704, 0.3228, 0.05704, 0.3228, 0.1009, 0.2789, 0.05704, 0.3228, 0.05704, 0.3228, 0.1009, 0.2789, 0.05704, 0.3228, 0.05704, 0.3228, 0.1009, 0.2789, 0.05704, 0.3228, 0.05704, 0.3228, 0.1009, 0.2789, 0.05704, 0.3228, 0.05704, 0.3228, 0.1009, 0.2789, 0.05704, 0.3228, 0.05704, 0.3228, 0.1009, 0.2789, 0.05704, 0.3228, 0.05704, 0.3228, 0.1009, 0.2789, 0.05704, 0.3228, 0.05704, 0.3228, 0.1009, 0.2789, 0.05704, 0.3228, 0.05704, 0.3228, 0.1009, 0.2789, 0.05704, 0.3228, 0.05704, 0.3228, 0.1009, 0.2789, 0.05704, 0.3228, 0.05704, 0.3228, 0.1009, 0.2789, 0.05704, 0.3228, 0.05704, 0.3228, 0.1009, 0.2789, 0.05704, 0.3228, 0.05704, 0.3228, 0.1009, 0.2789, 0.05704, 0.3228, 0.05704, 0.3228, 0.1009, 0.2789, 0.05704, 0.3228, 0.05704, 0.3228, 0.1009, 0.2789, 0.05704, 0.3228, 0.05704, 0.3228, 0.1009, 0.2789, 0.05704, 0.3228, 0.05704, 0.3228, 0.1009])
me_tree.materials.append(mat_tree)
me_tree.use_remesh_preserve_volume = False
me_tree.use_remesh_preserve_attributes = False
me_tree.use_mirror_vertex_groups = False
me_tree.update()

# ---- objects
ob_tree = bpy.data.objects.new('Tree', me_tree)
ob_lamp = bpy.data.objects.new('Lamp', light_lamp)
ob_camera = bpy.data.objects.new('Camera', cam_camera)

# ---- transforms, parenting, visibility, modifiers, constraints
ob_tree.location = (0.0, 0.0, 0.0)
ob_tree.lineart.crease_threshold = 0.0
_m = ob_tree.modifiers.new('Subsurf', 'SUBSURF')
_m.uv_smooth = 'PRESERVE_CORNERS'
_m.quality = 2
_m.show_only_control_edges = False
ob_lamp.location = (4.076, 1.005, 5.904)
ob_lamp.rotation_euler = (0.6503, 0.05522, 1.866)
ob_lamp.lock_rotations_4d = False
ob_lamp.empty_display_type = 'ARROWS'
ob_lamp.color = (0.0, 0.0, 0.0, 0.0)
ob_lamp.lineart.crease_threshold = 0.0
ob_camera.location = (7.481, -6.508, 5.344)
ob_camera.rotation_euler = (1.109, 0.0, 0.8149)
ob_camera.lock_rotations_4d = False
ob_camera.empty_display_type = 'ARROWS'
ob_camera.color = (0.0, 0.0, 0.0, 0.0)
ob_camera.display_type = 'WIRE'
ob_camera.lineart.crease_threshold = 0.0

# ---- collection membership
col_collection_1.objects.link(ob_tree)
col_collection_1.objects.link(ob_lamp)
col_collection_1.objects.link(ob_camera)

# ---- scene / render settings (as saved in the file)
scene.camera = ob_camera
scene.frame_start = 1; scene.frame_end = 250; scene.frame_set(1)
scene.render.engine = 'BLENDER_EEVEE_NEXT'
scene.render.resolution_percentage = 50
scene.render.dither_intensity = 0.0
scene.cycles.use_denoising = False
scene.cycles.samples = 128
scene.cycles.sampling_pattern = 'TABULATED_SOBOL'
scene.cycles.light_sampling_threshold = 0.0
scene.cycles.use_adaptive_sampling = False
scene.cycles.use_light_tree = False
scene.cycles.blur_glossy = 0.0
scene.cycles.sample_clamp_indirect = 0.0
scene.view_settings.view_transform = 'Standard'
bpy.context.view_layer.update()
